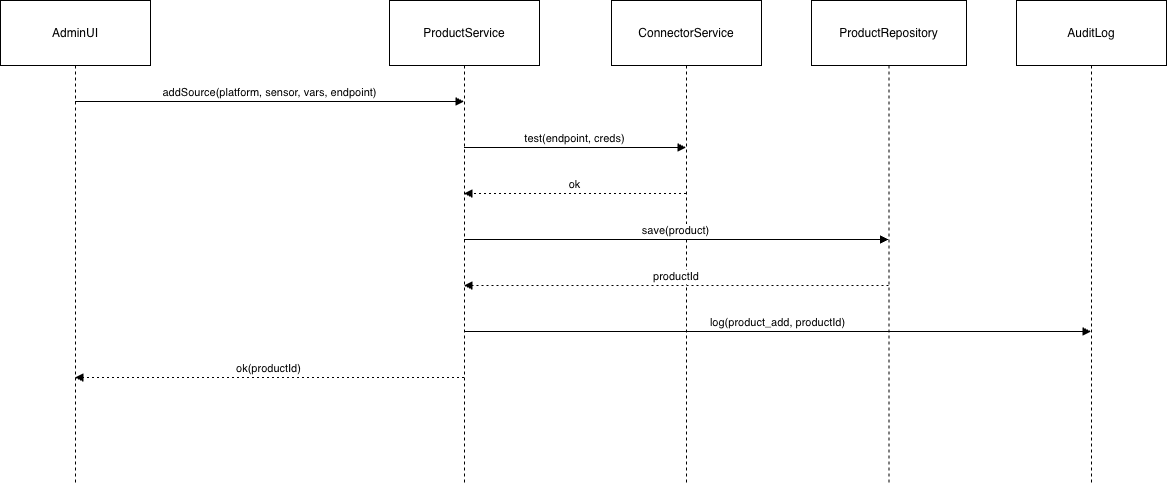

The diagram above was exported from draw.io. Its source (the exported page's mxGraphModel, read from the mxfile embedded in the PNG):
<mxGraphModel dx="1426" dy="1867" grid="1" gridSize="10" guides="1" tooltips="1" connect="1" arrows="1" fold="1" page="1" pageScale="1" pageWidth="850" pageHeight="1100" math="0" shadow="0">
  <root>
    <mxCell id="0" />
    <mxCell id="1" parent="0" />
    <mxCell id="INW2kBIcoBF9SMXCr37P-1" value="AdminUI" style="shape=umlLifeline;perimeter=lifelinePerimeter;whiteSpace=wrap;container=1;dropTarget=0;collapsible=0;recursiveResize=0;outlineConnect=0;portConstraint=eastwest;newEdgeStyle={&quot;edgeStyle&quot;:&quot;elbowEdgeStyle&quot;,&quot;elbow&quot;:&quot;vertical&quot;,&quot;curved&quot;:0,&quot;rounded&quot;:0};size=65;" vertex="1" parent="1">
      <mxGeometry x="20" y="20" width="150" height="482" as="geometry" />
    </mxCell>
    <mxCell id="INW2kBIcoBF9SMXCr37P-2" value="ProductService" style="shape=umlLifeline;perimeter=lifelinePerimeter;whiteSpace=wrap;container=1;dropTarget=0;collapsible=0;recursiveResize=0;outlineConnect=0;portConstraint=eastwest;newEdgeStyle={&quot;edgeStyle&quot;:&quot;elbowEdgeStyle&quot;,&quot;elbow&quot;:&quot;vertical&quot;,&quot;curved&quot;:0,&quot;rounded&quot;:0};size=65;" vertex="1" parent="1">
      <mxGeometry x="409" y="20" width="150" height="482" as="geometry" />
    </mxCell>
    <mxCell id="INW2kBIcoBF9SMXCr37P-3" value="ConnectorService" style="shape=umlLifeline;perimeter=lifelinePerimeter;whiteSpace=wrap;container=1;dropTarget=0;collapsible=0;recursiveResize=0;outlineConnect=0;portConstraint=eastwest;newEdgeStyle={&quot;edgeStyle&quot;:&quot;elbowEdgeStyle&quot;,&quot;elbow&quot;:&quot;vertical&quot;,&quot;curved&quot;:0,&quot;rounded&quot;:0};size=65;" vertex="1" parent="1">
      <mxGeometry x="631" y="20" width="150" height="482" as="geometry" />
    </mxCell>
    <mxCell id="INW2kBIcoBF9SMXCr37P-4" value="ProductRepository" style="shape=umlLifeline;perimeter=lifelinePerimeter;whiteSpace=wrap;container=1;dropTarget=0;collapsible=0;recursiveResize=0;outlineConnect=0;portConstraint=eastwest;newEdgeStyle={&quot;edgeStyle&quot;:&quot;elbowEdgeStyle&quot;,&quot;elbow&quot;:&quot;vertical&quot;,&quot;curved&quot;:0,&quot;rounded&quot;:0};size=65;" vertex="1" parent="1">
      <mxGeometry x="831" y="20" width="155" height="482" as="geometry" />
    </mxCell>
    <mxCell id="INW2kBIcoBF9SMXCr37P-5" value="AuditLog" style="shape=umlLifeline;perimeter=lifelinePerimeter;whiteSpace=wrap;container=1;dropTarget=0;collapsible=0;recursiveResize=0;outlineConnect=0;portConstraint=eastwest;newEdgeStyle={&quot;edgeStyle&quot;:&quot;elbowEdgeStyle&quot;,&quot;elbow&quot;:&quot;vertical&quot;,&quot;curved&quot;:0,&quot;rounded&quot;:0};size=65;" vertex="1" parent="1">
      <mxGeometry x="1036" y="20" width="150" height="482" as="geometry" />
    </mxCell>
    <mxCell id="INW2kBIcoBF9SMXCr37P-6" value="addSource(platform, sensor, vars, endpoint)" style="verticalAlign=bottom;edgeStyle=elbowEdgeStyle;elbow=vertical;curved=0;rounded=0;endArrow=block;" edge="1" parent="1" source="INW2kBIcoBF9SMXCr37P-1" target="INW2kBIcoBF9SMXCr37P-2">
      <mxGeometry relative="1" as="geometry">
        <Array as="points">
          <mxPoint x="298" y="121" />
        </Array>
      </mxGeometry>
    </mxCell>
    <mxCell id="INW2kBIcoBF9SMXCr37P-7" value="test(endpoint, creds)" style="verticalAlign=bottom;edgeStyle=elbowEdgeStyle;elbow=vertical;curved=0;rounded=0;endArrow=block;" edge="1" parent="1" source="INW2kBIcoBF9SMXCr37P-2" target="INW2kBIcoBF9SMXCr37P-3">
      <mxGeometry relative="1" as="geometry">
        <Array as="points">
          <mxPoint x="604" y="167" />
        </Array>
      </mxGeometry>
    </mxCell>
    <mxCell id="INW2kBIcoBF9SMXCr37P-8" value="ok" style="verticalAlign=bottom;edgeStyle=elbowEdgeStyle;elbow=vertical;curved=0;rounded=0;dashed=1;dashPattern=2 3;endArrow=block;" edge="1" parent="1" source="INW2kBIcoBF9SMXCr37P-3" target="INW2kBIcoBF9SMXCr37P-2">
      <mxGeometry relative="1" as="geometry">
        <Array as="points">
          <mxPoint x="607" y="213" />
        </Array>
      </mxGeometry>
    </mxCell>
    <mxCell id="INW2kBIcoBF9SMXCr37P-9" value="save(product)" style="verticalAlign=bottom;edgeStyle=elbowEdgeStyle;elbow=vertical;curved=0;rounded=0;endArrow=block;" edge="1" parent="1" source="INW2kBIcoBF9SMXCr37P-2" target="INW2kBIcoBF9SMXCr37P-4">
      <mxGeometry relative="1" as="geometry">
        <Array as="points">
          <mxPoint x="705" y="259" />
        </Array>
      </mxGeometry>
    </mxCell>
    <mxCell id="INW2kBIcoBF9SMXCr37P-10" value="productId" style="verticalAlign=bottom;edgeStyle=elbowEdgeStyle;elbow=vertical;curved=0;rounded=0;dashed=1;dashPattern=2 3;endArrow=block;" edge="1" parent="1" source="INW2kBIcoBF9SMXCr37P-4" target="INW2kBIcoBF9SMXCr37P-2">
      <mxGeometry relative="1" as="geometry">
        <Array as="points">
          <mxPoint x="708" y="305" />
        </Array>
      </mxGeometry>
    </mxCell>
    <mxCell id="INW2kBIcoBF9SMXCr37P-11" value="log(product_add, productId)" style="verticalAlign=bottom;edgeStyle=elbowEdgeStyle;elbow=vertical;curved=0;rounded=0;endArrow=block;" edge="1" parent="1" source="INW2kBIcoBF9SMXCr37P-2" target="INW2kBIcoBF9SMXCr37P-5">
      <mxGeometry relative="1" as="geometry">
        <Array as="points">
          <mxPoint x="806" y="351" />
        </Array>
      </mxGeometry>
    </mxCell>
    <mxCell id="INW2kBIcoBF9SMXCr37P-12" value="ok(productId)" style="verticalAlign=bottom;edgeStyle=elbowEdgeStyle;elbow=vertical;curved=0;rounded=0;dashed=1;dashPattern=2 3;endArrow=block;" edge="1" parent="1" source="INW2kBIcoBF9SMXCr37P-2" target="INW2kBIcoBF9SMXCr37P-1">
      <mxGeometry relative="1" as="geometry">
        <Array as="points">
          <mxPoint x="301" y="397" />
        </Array>
      </mxGeometry>
    </mxCell>
  </root>
</mxGraphModel>